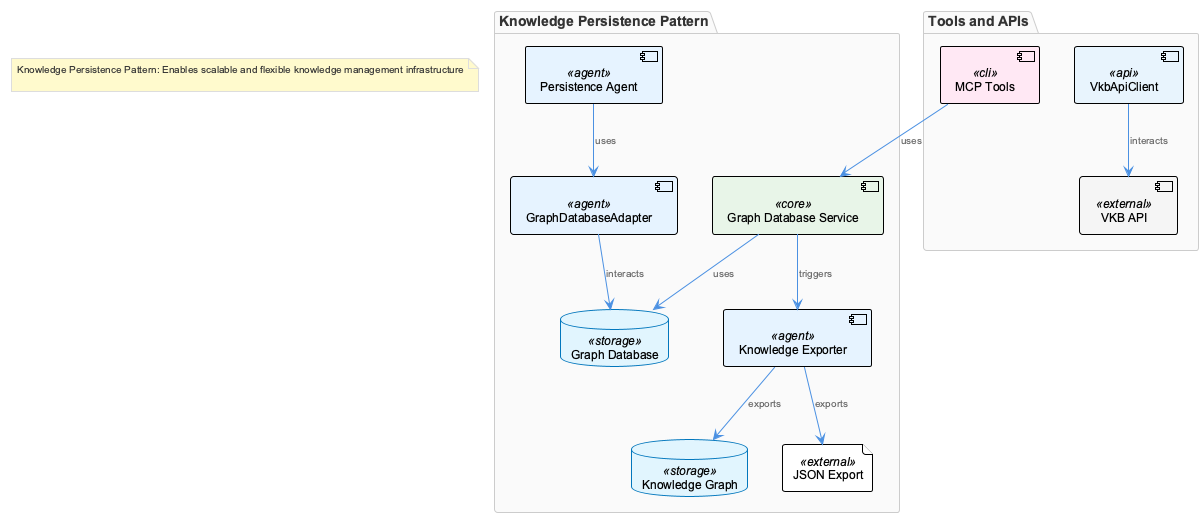

The diagram above was rendered by PlantUML. Its source (embedded in the PNG):
@startuml
!include /Users/q284340/Agentic/coding/docs/puml/_standard-style.puml

package "Knowledge Persistence Pattern" {
  component "Graph Database Service" as gds <<core>>
  component "GraphDatabaseAdapter" as gda <<agent>>
  component "Knowledge Exporter" as ke <<agent>>
  component "Persistence Agent" as pa <<agent>>
  database "Graph Database" as gd <<storage>>
  database "Knowledge Graph" as kg <<storage>>
  file "JSON Export" as je <<external>>
}

package "Tools and APIs" {
  component "VkbApiClient" as va <<api>>
  component "MCP Tools" as mcp <<cli>>
  component "VKB API" as vapi <<external>>
}

gds --> gd : uses
gda --> gd : interacts
ke --> kg : exports
pa --> gda : uses
va --> vapi : interacts
mcp --> gds : uses
ke --> je : exports
gds --> ke : triggers

note as AutoNote1
  Knowledge Persistence Pattern: Enables scalable and flexible knowledge management infrastructure

end note

@enduml